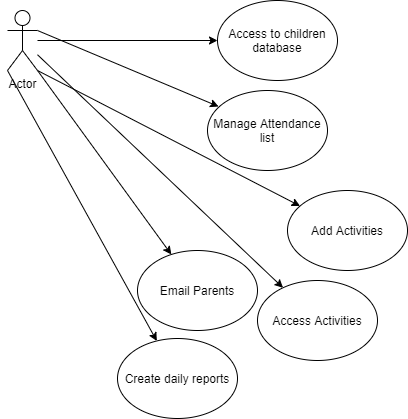

The diagram above was exported from draw.io. Its source (the exported page's mxGraphModel, read from the mxfile embedded in the PNG):
<mxGraphModel dx="868" dy="450" grid="1" gridSize="10" guides="1" tooltips="1" connect="1" arrows="1" fold="1" page="1" pageScale="1" pageWidth="850" pageHeight="1100" math="0" shadow="0">
  <root>
    <mxCell id="0" />
    <mxCell id="1" parent="0" />
    <mxCell id="LiA51PnEFnPYGy6OsZf6-1" value="Actor" style="shape=umlActor;verticalLabelPosition=bottom;labelBackgroundColor=#ffffff;verticalAlign=top;html=1;outlineConnect=0;" vertex="1" parent="1">
      <mxGeometry x="70" y="180" width="30" height="60" as="geometry" />
    </mxCell>
    <mxCell id="LiA51PnEFnPYGy6OsZf6-2" value="" style="endArrow=classic;html=1;" edge="1" parent="1" source="LiA51PnEFnPYGy6OsZf6-1" target="LiA51PnEFnPYGy6OsZf6-3">
      <mxGeometry width="50" height="50" relative="1" as="geometry">
        <mxPoint x="400" y="260" as="sourcePoint" />
        <mxPoint x="230" y="200" as="targetPoint" />
      </mxGeometry>
    </mxCell>
    <mxCell id="LiA51PnEFnPYGy6OsZf6-3" value="Access to children database" style="ellipse;whiteSpace=wrap;html=1;" vertex="1" parent="1">
      <mxGeometry x="280" y="170" width="120" height="80" as="geometry" />
    </mxCell>
    <mxCell id="LiA51PnEFnPYGy6OsZf6-4" value="" style="endArrow=classic;html=1;exitX=1;exitY=0.3333333333333333;exitDx=0;exitDy=0;exitPerimeter=0;entryX=0.092;entryY=0.2;entryDx=0;entryDy=0;entryPerimeter=0;" edge="1" parent="1" source="LiA51PnEFnPYGy6OsZf6-1" target="LiA51PnEFnPYGy6OsZf6-5">
      <mxGeometry width="50" height="50" relative="1" as="geometry">
        <mxPoint x="400" y="260" as="sourcePoint" />
        <mxPoint x="270" y="270" as="targetPoint" />
      </mxGeometry>
    </mxCell>
    <mxCell id="LiA51PnEFnPYGy6OsZf6-5" value="Manage Attendance list" style="ellipse;whiteSpace=wrap;html=1;" vertex="1" parent="1">
      <mxGeometry x="270" y="260" width="120" height="80" as="geometry" />
    </mxCell>
    <mxCell id="LiA51PnEFnPYGy6OsZf6-6" value="" style="endArrow=classic;html=1;exitX=1;exitY=1;exitDx=0;exitDy=0;exitPerimeter=0;" edge="1" parent="1" source="LiA51PnEFnPYGy6OsZf6-1" target="LiA51PnEFnPYGy6OsZf6-7">
      <mxGeometry width="50" height="50" relative="1" as="geometry">
        <mxPoint x="400" y="260" as="sourcePoint" />
        <mxPoint x="270" y="360" as="targetPoint" />
      </mxGeometry>
    </mxCell>
    <mxCell id="LiA51PnEFnPYGy6OsZf6-7" value="Add Activities" style="ellipse;whiteSpace=wrap;html=1;" vertex="1" parent="1">
      <mxGeometry x="350" y="360" width="120" height="80" as="geometry" />
    </mxCell>
    <mxCell id="LiA51PnEFnPYGy6OsZf6-8" value="" style="endArrow=classic;html=1;exitX=1;exitY=1;exitDx=0;exitDy=0;exitPerimeter=0;" edge="1" parent="1" source="LiA51PnEFnPYGy6OsZf6-1" target="LiA51PnEFnPYGy6OsZf6-9">
      <mxGeometry width="50" height="50" relative="1" as="geometry">
        <mxPoint x="400" y="260" as="sourcePoint" />
        <mxPoint x="210" y="420" as="targetPoint" />
      </mxGeometry>
    </mxCell>
    <mxCell id="LiA51PnEFnPYGy6OsZf6-9" value="Email Parents" style="ellipse;whiteSpace=wrap;html=1;" vertex="1" parent="1">
      <mxGeometry x="200" y="420" width="120" height="80" as="geometry" />
    </mxCell>
    <mxCell id="LiA51PnEFnPYGy6OsZf6-10" value="" style="endArrow=classic;html=1;exitX=0;exitY=1;exitDx=0;exitDy=0;exitPerimeter=0;" edge="1" parent="1" source="LiA51PnEFnPYGy6OsZf6-1" target="LiA51PnEFnPYGy6OsZf6-11">
      <mxGeometry width="50" height="50" relative="1" as="geometry">
        <mxPoint x="400" y="340" as="sourcePoint" />
        <mxPoint x="240" y="548" as="targetPoint" />
      </mxGeometry>
    </mxCell>
    <mxCell id="LiA51PnEFnPYGy6OsZf6-11" value="Create daily reports" style="ellipse;whiteSpace=wrap;html=1;" vertex="1" parent="1">
      <mxGeometry x="180" y="508" width="120" height="80" as="geometry" />
    </mxCell>
    <mxCell id="LiA51PnEFnPYGy6OsZf6-12" value="" style="endArrow=classic;html=1;" edge="1" parent="1" source="LiA51PnEFnPYGy6OsZf6-1" target="LiA51PnEFnPYGy6OsZf6-13">
      <mxGeometry width="50" height="50" relative="1" as="geometry">
        <mxPoint x="400" y="460" as="sourcePoint" />
        <mxPoint x="380" y="490" as="targetPoint" />
      </mxGeometry>
    </mxCell>
    <mxCell id="LiA51PnEFnPYGy6OsZf6-13" value="Access Activities" style="ellipse;whiteSpace=wrap;html=1;" vertex="1" parent="1">
      <mxGeometry x="320" y="450" width="120" height="80" as="geometry" />
    </mxCell>
  </root>
</mxGraphModel>